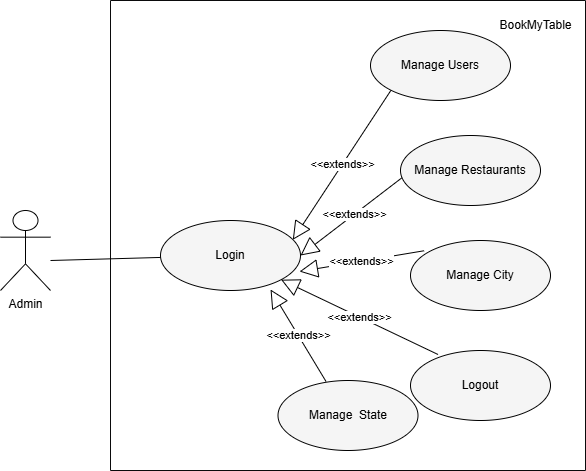

The diagram above was exported from draw.io. Its source (the exported page's mxGraphModel, read from the mxfile embedded in the PNG):
<mxGraphModel dx="1120" dy="434" grid="1" gridSize="10" guides="1" tooltips="1" connect="1" arrows="1" fold="1" page="1" pageScale="1" pageWidth="827" pageHeight="1169" math="0" shadow="0">
  <root>
    <mxCell id="0" />
    <mxCell id="1" parent="0" />
    <mxCell id="SqAVLWZWlNKlZn0qtXnh-14" value="" style="swimlane;startSize=0;fillColor=#dae8fc;strokeColor=#0a0a0b;" parent="1" vertex="1">
      <mxGeometry x="160" y="40" width="475" height="470" as="geometry">
        <mxRectangle x="160" y="40" width="50" height="40" as="alternateBounds" />
      </mxGeometry>
    </mxCell>
    <mxCell id="SqAVLWZWlNKlZn0qtXnh-15" value="Login" style="ellipse;whiteSpace=wrap;html=1;fillColor=#f5f5f5;strokeColor=default;gradientColor=none;" parent="SqAVLWZWlNKlZn0qtXnh-14" vertex="1">
      <mxGeometry x="50" y="220" width="140" height="70" as="geometry" />
    </mxCell>
    <mxCell id="SqAVLWZWlNKlZn0qtXnh-16" value="&amp;lt;&amp;lt;extends&amp;gt;&amp;gt;" style="endArrow=block;endSize=16;endFill=0;html=1;rounded=0;exitX=0;exitY=1;exitDx=0;exitDy=0;entryX=0.945;entryY=0.276;entryDx=0;entryDy=0;entryPerimeter=0;" parent="SqAVLWZWlNKlZn0qtXnh-14" edge="1" target="SqAVLWZWlNKlZn0qtXnh-15" source="SqAVLWZWlNKlZn0qtXnh-21">
      <mxGeometry width="160" relative="1" as="geometry">
        <mxPoint x="313.20000000000005" y="89.99999999999999" as="sourcePoint" />
        <mxPoint x="180.000181804839" y="156.36837163496975" as="targetPoint" />
      </mxGeometry>
    </mxCell>
    <mxCell id="SqAVLWZWlNKlZn0qtXnh-17" value="&amp;lt;&amp;lt;extends&amp;gt;&amp;gt;" style="endArrow=block;endSize=16;endFill=0;html=1;rounded=0;entryX=0.993;entryY=0.729;entryDx=0;entryDy=0;entryPerimeter=0;" parent="SqAVLWZWlNKlZn0qtXnh-14" target="SqAVLWZWlNKlZn0qtXnh-15" edge="1">
      <mxGeometry width="160" relative="1" as="geometry">
        <mxPoint x="313.5902475027831" y="250.2561095688376" as="sourcePoint" />
        <mxPoint x="200.00018180483903" y="176.36837163496975" as="targetPoint" />
      </mxGeometry>
    </mxCell>
    <mxCell id="SqAVLWZWlNKlZn0qtXnh-18" value="&amp;lt;&amp;lt;extends&amp;gt;&amp;gt;" style="endArrow=block;endSize=16;endFill=0;html=1;rounded=0;exitX=-0.027;exitY=0.633;exitDx=0;exitDy=0;exitPerimeter=0;entryX=1;entryY=0.5;entryDx=0;entryDy=0;" parent="SqAVLWZWlNKlZn0qtXnh-14" target="SqAVLWZWlNKlZn0qtXnh-15" edge="1">
      <mxGeometry width="160" relative="1" as="geometry">
        <mxPoint x="297.03" y="172.98000000000002" as="sourcePoint" />
        <mxPoint x="190.00018180483903" y="166.36837163496975" as="targetPoint" />
      </mxGeometry>
    </mxCell>
    <mxCell id="SqAVLWZWlNKlZn0qtXnh-19" value="&amp;lt;&amp;lt;extends&amp;gt;&amp;gt;" style="endArrow=block;endSize=16;endFill=0;html=1;rounded=0;" parent="SqAVLWZWlNKlZn0qtXnh-14" edge="1" target="SqAVLWZWlNKlZn0qtXnh-15">
      <mxGeometry width="160" relative="1" as="geometry">
        <mxPoint x="327.5438890819871" y="354.0054311080411" as="sourcePoint" />
        <mxPoint x="159.9970117342267" y="195" as="targetPoint" />
      </mxGeometry>
    </mxCell>
    <mxCell id="SqAVLWZWlNKlZn0qtXnh-20" value="BookMyTable" style="text;html=1;align=center;verticalAlign=middle;resizable=0;points=[];autosize=1;strokeColor=none;fillColor=none;" parent="SqAVLWZWlNKlZn0qtXnh-14" vertex="1">
      <mxGeometry x="375" y="10" width="100" height="30" as="geometry" />
    </mxCell>
    <mxCell id="SqAVLWZWlNKlZn0qtXnh-21" value="Manage Users" style="ellipse;whiteSpace=wrap;html=1;fillColor=#f5f5f5;strokeColor=default;gradientColor=none;" parent="SqAVLWZWlNKlZn0qtXnh-14" vertex="1">
      <mxGeometry x="260" y="30" width="140" height="70" as="geometry" />
    </mxCell>
    <mxCell id="SqAVLWZWlNKlZn0qtXnh-22" value="Manage Restaurants" style="ellipse;whiteSpace=wrap;html=1;fillColor=#f5f5f5;strokeColor=default;gradientColor=none;" parent="SqAVLWZWlNKlZn0qtXnh-14" vertex="1">
      <mxGeometry x="290" y="135" width="140" height="70" as="geometry" />
    </mxCell>
    <mxCell id="SqAVLWZWlNKlZn0qtXnh-23" value="Manage City" style="ellipse;whiteSpace=wrap;html=1;fillColor=#f5f5f5;strokeColor=default;gradientColor=none;" parent="SqAVLWZWlNKlZn0qtXnh-14" vertex="1">
      <mxGeometry x="300" y="240" width="140" height="70" as="geometry" />
    </mxCell>
    <mxCell id="SqAVLWZWlNKlZn0qtXnh-24" value="Logout" style="ellipse;whiteSpace=wrap;html=1;fillColor=#f5f5f5;strokeColor=default;gradientColor=none;" parent="SqAVLWZWlNKlZn0qtXnh-14" vertex="1">
      <mxGeometry x="300" y="350" width="140" height="70" as="geometry" />
    </mxCell>
    <mxCell id="WpYo0lVnGf-ru0VN9_MU-1" value="Manage&amp;nbsp; State" style="ellipse;whiteSpace=wrap;html=1;fillColor=#f5f5f5;strokeColor=default;gradientColor=none;" vertex="1" parent="SqAVLWZWlNKlZn0qtXnh-14">
      <mxGeometry x="167.5" y="380" width="140" height="70" as="geometry" />
    </mxCell>
    <mxCell id="WpYo0lVnGf-ru0VN9_MU-2" value="&amp;lt;&amp;lt;extends&amp;gt;&amp;gt;" style="endArrow=block;endSize=16;endFill=0;html=1;rounded=0;exitX=0.343;exitY=0.014;exitDx=0;exitDy=0;exitPerimeter=0;entryX=0.786;entryY=0.986;entryDx=0;entryDy=0;entryPerimeter=0;" edge="1" parent="SqAVLWZWlNKlZn0qtXnh-14" source="WpYo0lVnGf-ru0VN9_MU-1" target="SqAVLWZWlNKlZn0qtXnh-15">
      <mxGeometry width="160" relative="1" as="geometry">
        <mxPoint x="337.5438890819871" y="364.0054311080411" as="sourcePoint" />
        <mxPoint x="181" y="289" as="targetPoint" />
      </mxGeometry>
    </mxCell>
    <mxCell id="SqAVLWZWlNKlZn0qtXnh-26" value="Admin&lt;br&gt;" style="shape=umlActor;verticalLabelPosition=bottom;verticalAlign=top;html=1;" parent="1" vertex="1">
      <mxGeometry x="50" y="250" width="50" height="80" as="geometry" />
    </mxCell>
    <mxCell id="SqAVLWZWlNKlZn0qtXnh-28" value="" style="endArrow=none;html=1;rounded=0;" parent="1" target="SqAVLWZWlNKlZn0qtXnh-15" edge="1">
      <mxGeometry width="50" height="50" relative="1" as="geometry">
        <mxPoint x="100" y="300" as="sourcePoint" />
        <mxPoint x="218" y="361" as="targetPoint" />
      </mxGeometry>
    </mxCell>
  </root>
</mxGraphModel>